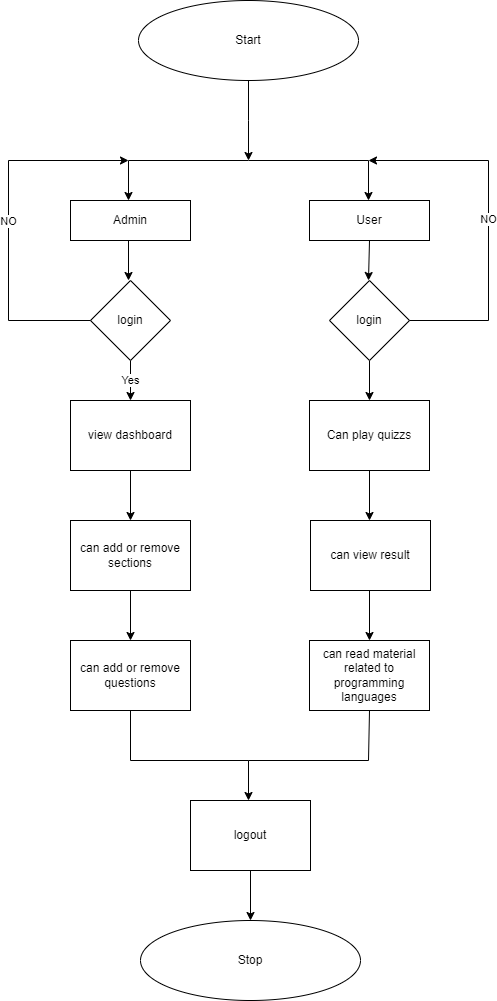

The diagram above was exported from draw.io. Its source (the exported page's mxGraphModel, read from the mxfile embedded in the PNG):
<mxGraphModel dx="868" dy="482" grid="1" gridSize="10" guides="1" tooltips="1" connect="1" arrows="1" fold="1" page="1" pageScale="1" pageWidth="827" pageHeight="1169" math="0" shadow="0">
  <root>
    <mxCell id="0" />
    <mxCell id="1" parent="0" />
    <mxCell id="csfQLf7Sa0MYEvZB3tr5-1" value="Start" style="ellipse;whiteSpace=wrap;html=1;" vertex="1" parent="1">
      <mxGeometry x="290" y="40" width="220" height="80" as="geometry" />
    </mxCell>
    <mxCell id="csfQLf7Sa0MYEvZB3tr5-2" value="" style="endArrow=classic;html=1;rounded=0;exitX=0.5;exitY=1;exitDx=0;exitDy=0;" edge="1" parent="1" source="csfQLf7Sa0MYEvZB3tr5-1">
      <mxGeometry width="50" height="50" relative="1" as="geometry">
        <mxPoint x="390" y="250" as="sourcePoint" />
        <mxPoint x="400" y="200" as="targetPoint" />
        <Array as="points">
          <mxPoint x="400" y="160" />
        </Array>
      </mxGeometry>
    </mxCell>
    <mxCell id="csfQLf7Sa0MYEvZB3tr5-3" value="" style="endArrow=classic;startArrow=classic;html=1;rounded=0;" edge="1" parent="1">
      <mxGeometry width="50" height="50" relative="1" as="geometry">
        <mxPoint x="280" y="240" as="sourcePoint" />
        <mxPoint x="520" y="240" as="targetPoint" />
        <Array as="points">
          <mxPoint x="280" y="200" />
          <mxPoint x="400" y="200" />
          <mxPoint x="520" y="200" />
        </Array>
      </mxGeometry>
    </mxCell>
    <mxCell id="csfQLf7Sa0MYEvZB3tr5-6" value="Admin" style="rounded=0;whiteSpace=wrap;html=1;" vertex="1" parent="1">
      <mxGeometry x="222" y="240" width="120" height="40" as="geometry" />
    </mxCell>
    <mxCell id="csfQLf7Sa0MYEvZB3tr5-7" value="User" style="rounded=0;whiteSpace=wrap;html=1;" vertex="1" parent="1">
      <mxGeometry x="461" y="240" width="120" height="40" as="geometry" />
    </mxCell>
    <mxCell id="csfQLf7Sa0MYEvZB3tr5-11" value="" style="endArrow=classic;html=1;rounded=0;" edge="1" parent="1">
      <mxGeometry width="50" height="50" relative="1" as="geometry">
        <mxPoint x="280" y="280" as="sourcePoint" />
        <mxPoint x="280" y="320" as="targetPoint" />
      </mxGeometry>
    </mxCell>
    <mxCell id="csfQLf7Sa0MYEvZB3tr5-12" value="" style="endArrow=classic;html=1;rounded=0;exitX=0.5;exitY=1;exitDx=0;exitDy=0;" edge="1" parent="1" source="csfQLf7Sa0MYEvZB3tr5-7">
      <mxGeometry width="50" height="50" relative="1" as="geometry">
        <mxPoint x="290" y="290" as="sourcePoint" />
        <mxPoint x="520" y="320" as="targetPoint" />
        <Array as="points" />
      </mxGeometry>
    </mxCell>
    <mxCell id="csfQLf7Sa0MYEvZB3tr5-20" value="Yes" style="edgeStyle=orthogonalEdgeStyle;rounded=0;orthogonalLoop=1;jettySize=auto;html=1;" edge="1" parent="1" source="csfQLf7Sa0MYEvZB3tr5-17" target="csfQLf7Sa0MYEvZB3tr5-19">
      <mxGeometry relative="1" as="geometry" />
    </mxCell>
    <mxCell id="csfQLf7Sa0MYEvZB3tr5-17" value="login" style="rhombus;whiteSpace=wrap;html=1;" vertex="1" parent="1">
      <mxGeometry x="242" y="320" width="80" height="80" as="geometry" />
    </mxCell>
    <mxCell id="csfQLf7Sa0MYEvZB3tr5-22" value="" style="edgeStyle=orthogonalEdgeStyle;rounded=0;orthogonalLoop=1;jettySize=auto;html=1;" edge="1" parent="1" source="csfQLf7Sa0MYEvZB3tr5-18" target="csfQLf7Sa0MYEvZB3tr5-21">
      <mxGeometry relative="1" as="geometry" />
    </mxCell>
    <mxCell id="csfQLf7Sa0MYEvZB3tr5-18" value="login" style="rhombus;whiteSpace=wrap;html=1;" vertex="1" parent="1">
      <mxGeometry x="481" y="320" width="80" height="80" as="geometry" />
    </mxCell>
    <mxCell id="csfQLf7Sa0MYEvZB3tr5-26" value="" style="edgeStyle=orthogonalEdgeStyle;rounded=0;orthogonalLoop=1;jettySize=auto;html=1;" edge="1" parent="1" source="csfQLf7Sa0MYEvZB3tr5-19" target="csfQLf7Sa0MYEvZB3tr5-25">
      <mxGeometry relative="1" as="geometry" />
    </mxCell>
    <mxCell id="csfQLf7Sa0MYEvZB3tr5-19" value="view dashboard" style="whiteSpace=wrap;html=1;" vertex="1" parent="1">
      <mxGeometry x="222" y="440" width="120" height="70" as="geometry" />
    </mxCell>
    <mxCell id="csfQLf7Sa0MYEvZB3tr5-24" value="" style="edgeStyle=orthogonalEdgeStyle;rounded=0;orthogonalLoop=1;jettySize=auto;html=1;" edge="1" parent="1" source="csfQLf7Sa0MYEvZB3tr5-21">
      <mxGeometry relative="1" as="geometry">
        <mxPoint x="521" y="560" as="targetPoint" />
      </mxGeometry>
    </mxCell>
    <mxCell id="csfQLf7Sa0MYEvZB3tr5-21" value="Can play quizzs" style="whiteSpace=wrap;html=1;" vertex="1" parent="1">
      <mxGeometry x="461" y="440" width="120" height="70" as="geometry" />
    </mxCell>
    <mxCell id="csfQLf7Sa0MYEvZB3tr5-30" value="" style="edgeStyle=orthogonalEdgeStyle;rounded=0;orthogonalLoop=1;jettySize=auto;html=1;" edge="1" parent="1">
      <mxGeometry relative="1" as="geometry">
        <mxPoint x="521" y="630" as="sourcePoint" />
        <mxPoint x="521" y="680" as="targetPoint" />
      </mxGeometry>
    </mxCell>
    <mxCell id="csfQLf7Sa0MYEvZB3tr5-28" value="" style="edgeStyle=orthogonalEdgeStyle;rounded=0;orthogonalLoop=1;jettySize=auto;html=1;" edge="1" parent="1" source="csfQLf7Sa0MYEvZB3tr5-25" target="csfQLf7Sa0MYEvZB3tr5-27">
      <mxGeometry relative="1" as="geometry" />
    </mxCell>
    <mxCell id="csfQLf7Sa0MYEvZB3tr5-25" value="can add or remove sections" style="whiteSpace=wrap;html=1;" vertex="1" parent="1">
      <mxGeometry x="222" y="560" width="120" height="70" as="geometry" />
    </mxCell>
    <mxCell id="csfQLf7Sa0MYEvZB3tr5-27" value="can add or remove questions" style="whiteSpace=wrap;html=1;" vertex="1" parent="1">
      <mxGeometry x="222" y="680" width="120" height="70" as="geometry" />
    </mxCell>
    <mxCell id="csfQLf7Sa0MYEvZB3tr5-32" value="" style="endArrow=classic;html=1;rounded=0;" edge="1" parent="1">
      <mxGeometry width="50" height="50" relative="1" as="geometry">
        <mxPoint x="400" y="800" as="sourcePoint" />
        <mxPoint x="400" y="840" as="targetPoint" />
      </mxGeometry>
    </mxCell>
    <mxCell id="csfQLf7Sa0MYEvZB3tr5-46" value="" style="edgeStyle=orthogonalEdgeStyle;rounded=0;orthogonalLoop=1;jettySize=auto;html=1;" edge="1" parent="1" source="csfQLf7Sa0MYEvZB3tr5-34">
      <mxGeometry relative="1" as="geometry">
        <mxPoint x="402" y="960" as="targetPoint" />
      </mxGeometry>
    </mxCell>
    <mxCell id="csfQLf7Sa0MYEvZB3tr5-34" value="logout" style="whiteSpace=wrap;html=1;" vertex="1" parent="1">
      <mxGeometry x="342" y="840" width="120" height="70" as="geometry" />
    </mxCell>
    <mxCell id="csfQLf7Sa0MYEvZB3tr5-38" value="" style="endArrow=none;html=1;rounded=0;entryX=0.5;entryY=1;entryDx=0;entryDy=0;" edge="1" parent="1" target="csfQLf7Sa0MYEvZB3tr5-27">
      <mxGeometry width="50" height="50" relative="1" as="geometry">
        <mxPoint x="282" y="800" as="sourcePoint" />
        <mxPoint x="440" y="700" as="targetPoint" />
      </mxGeometry>
    </mxCell>
    <mxCell id="csfQLf7Sa0MYEvZB3tr5-40" value="" style="endArrow=none;html=1;rounded=0;" edge="1" parent="1">
      <mxGeometry width="50" height="50" relative="1" as="geometry">
        <mxPoint x="282" y="800" as="sourcePoint" />
        <mxPoint x="400" y="800" as="targetPoint" />
      </mxGeometry>
    </mxCell>
    <mxCell id="csfQLf7Sa0MYEvZB3tr5-41" value="" style="endArrow=none;html=1;rounded=0;" edge="1" parent="1">
      <mxGeometry width="50" height="50" relative="1" as="geometry">
        <mxPoint x="520" y="800" as="sourcePoint" />
        <mxPoint x="400" y="800" as="targetPoint" />
      </mxGeometry>
    </mxCell>
    <mxCell id="csfQLf7Sa0MYEvZB3tr5-42" value="" style="endArrow=none;html=1;rounded=0;entryX=0.5;entryY=1;entryDx=0;entryDy=0;" edge="1" parent="1">
      <mxGeometry width="50" height="50" relative="1" as="geometry">
        <mxPoint x="520" y="800" as="sourcePoint" />
        <mxPoint x="521" y="750" as="targetPoint" />
      </mxGeometry>
    </mxCell>
    <mxCell id="csfQLf7Sa0MYEvZB3tr5-47" value="Stop" style="ellipse;whiteSpace=wrap;html=1;" vertex="1" parent="1">
      <mxGeometry x="292" y="960" width="220" height="80" as="geometry" />
    </mxCell>
    <mxCell id="csfQLf7Sa0MYEvZB3tr5-48" value="can read material related to programming languages" style="whiteSpace=wrap;html=1;" vertex="1" parent="1">
      <mxGeometry x="461" y="680" width="120" height="70" as="geometry" />
    </mxCell>
    <mxCell id="csfQLf7Sa0MYEvZB3tr5-49" value="can view result" style="whiteSpace=wrap;html=1;" vertex="1" parent="1">
      <mxGeometry x="462" y="560" width="120" height="70" as="geometry" />
    </mxCell>
    <mxCell id="csfQLf7Sa0MYEvZB3tr5-52" value="NO" style="endArrow=classic;html=1;rounded=0;exitX=0;exitY=0.5;exitDx=0;exitDy=0;" edge="1" parent="1" source="csfQLf7Sa0MYEvZB3tr5-17">
      <mxGeometry width="50" height="50" relative="1" as="geometry">
        <mxPoint x="390" y="200" as="sourcePoint" />
        <mxPoint x="280" y="200" as="targetPoint" />
        <Array as="points">
          <mxPoint x="160" y="360" />
          <mxPoint x="160" y="200" />
        </Array>
      </mxGeometry>
    </mxCell>
    <mxCell id="csfQLf7Sa0MYEvZB3tr5-53" value="NO" style="endArrow=classic;html=1;rounded=0;exitX=1;exitY=0.5;exitDx=0;exitDy=0;" edge="1" parent="1" source="csfQLf7Sa0MYEvZB3tr5-18">
      <mxGeometry width="50" height="50" relative="1" as="geometry">
        <mxPoint x="752" y="360" as="sourcePoint" />
        <mxPoint x="520" y="200" as="targetPoint" />
        <Array as="points">
          <mxPoint x="640" y="360" />
          <mxPoint x="640" y="200" />
        </Array>
      </mxGeometry>
    </mxCell>
  </root>
</mxGraphModel>